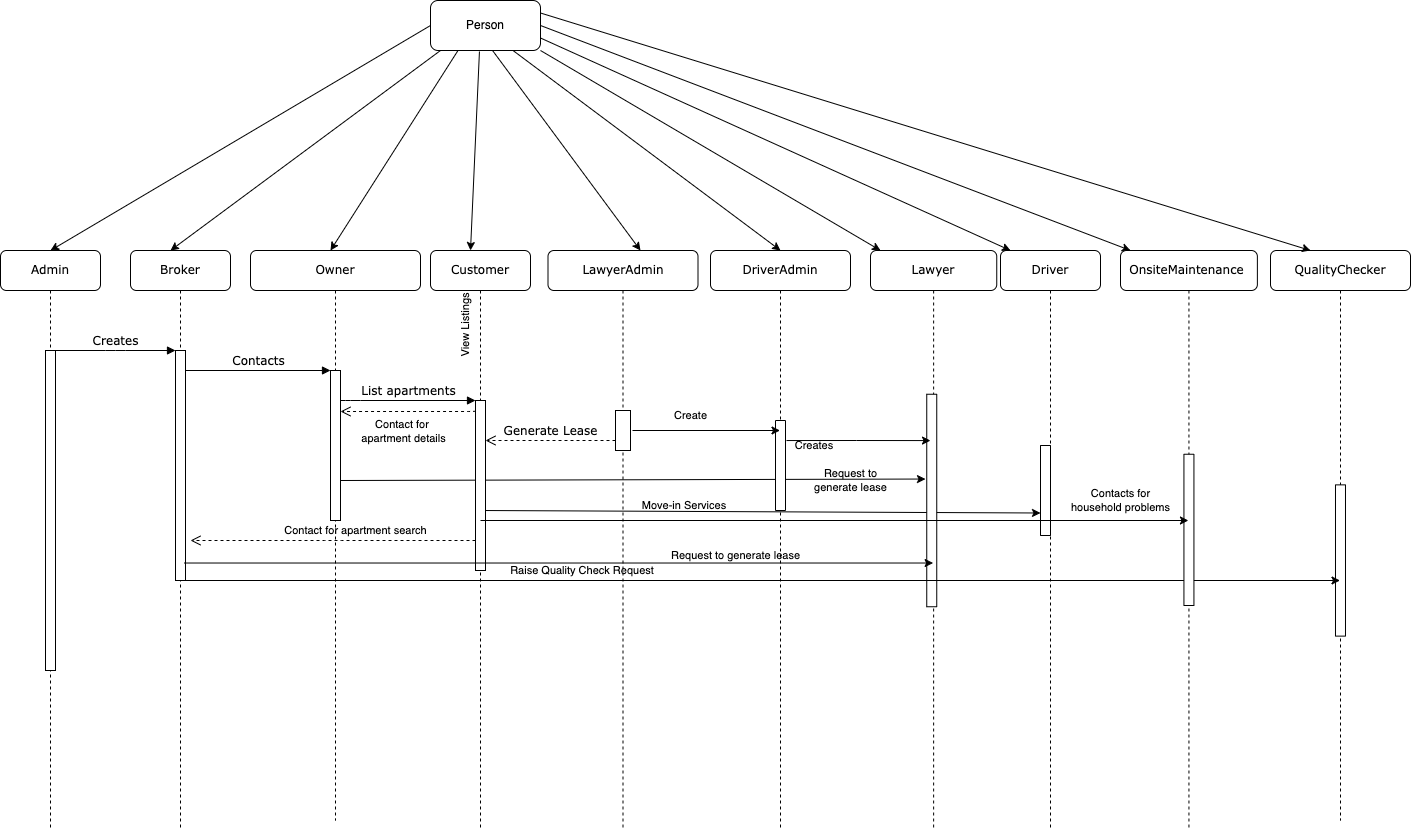

The diagram above was exported from draw.io. Its source (the exported page's mxGraphModel, read from the mxfile embedded in the PNG):
<mxGraphModel dx="1185" dy="1471" grid="1" gridSize="10" guides="1" tooltips="1" connect="1" arrows="1" fold="1" page="1" pageScale="1" pageWidth="1100" pageHeight="850" background="none" math="0" shadow="0">
  <root>
    <mxCell id="0" />
    <mxCell id="1" parent="0" />
    <mxCell id="7baba1c4bc27f4b0-2" value="Broker" style="shape=umlLifeline;perimeter=lifelinePerimeter;whiteSpace=wrap;html=1;container=1;collapsible=0;recursiveResize=0;outlineConnect=0;rounded=1;shadow=0;comic=0;labelBackgroundColor=none;strokeWidth=1;fontFamily=Verdana;fontSize=12;align=center;" parent="1" vertex="1">
      <mxGeometry x="240" y="70" width="100" height="580" as="geometry" />
    </mxCell>
    <mxCell id="7baba1c4bc27f4b0-10" value="" style="html=1;points=[];perimeter=orthogonalPerimeter;rounded=0;shadow=0;comic=0;labelBackgroundColor=none;strokeWidth=1;fontFamily=Verdana;fontSize=12;align=center;" parent="7baba1c4bc27f4b0-2" vertex="1">
      <mxGeometry x="45" y="100" width="10" height="230" as="geometry" />
    </mxCell>
    <mxCell id="7baba1c4bc27f4b0-3" value="Owner" style="shape=umlLifeline;perimeter=lifelinePerimeter;whiteSpace=wrap;html=1;container=1;collapsible=0;recursiveResize=0;outlineConnect=0;rounded=1;shadow=0;comic=0;labelBackgroundColor=none;strokeWidth=1;fontFamily=Verdana;fontSize=12;align=center;" parent="1" vertex="1">
      <mxGeometry x="360" y="70" width="170" height="570" as="geometry" />
    </mxCell>
    <mxCell id="7baba1c4bc27f4b0-13" value="" style="html=1;points=[];perimeter=orthogonalPerimeter;rounded=0;shadow=0;comic=0;labelBackgroundColor=none;strokeWidth=1;fontFamily=Verdana;fontSize=12;align=center;" parent="7baba1c4bc27f4b0-3" vertex="1">
      <mxGeometry x="80" y="120" width="10" height="150" as="geometry" />
    </mxCell>
    <mxCell id="PJfgW2mglZ0moDlubo5j-48" value="" style="html=1;verticalAlign=bottom;endArrow=open;dashed=1;endSize=8;labelBackgroundColor=none;fontFamily=Verdana;fontSize=12;edgeStyle=elbowEdgeStyle;elbow=vertical;" parent="7baba1c4bc27f4b0-3" source="7baba1c4bc27f4b0-16" edge="1">
      <mxGeometry relative="1" as="geometry">
        <mxPoint x="-60" y="290" as="targetPoint" />
        <Array as="points" />
        <mxPoint x="240" y="289.5" as="sourcePoint" />
      </mxGeometry>
    </mxCell>
    <mxCell id="PJfgW2mglZ0moDlubo5j-51" value="Contact for apartment search" style="text;html=1;align=center;verticalAlign=middle;resizable=0;points=[];autosize=1;strokeColor=none;fillColor=none;fontSize=11;" parent="7baba1c4bc27f4b0-3" vertex="1">
      <mxGeometry x="20" y="265" width="170" height="30" as="geometry" />
    </mxCell>
    <mxCell id="PJfgW2mglZ0moDlubo5j-71" value="" style="html=1;verticalAlign=bottom;endArrow=open;dashed=1;endSize=8;labelBackgroundColor=none;fontFamily=Verdana;fontSize=12;edgeStyle=elbowEdgeStyle;elbow=vertical;" parent="7baba1c4bc27f4b0-3" edge="1">
      <mxGeometry relative="1" as="geometry">
        <mxPoint x="90" y="161" as="targetPoint" />
        <Array as="points" />
        <mxPoint x="225" y="160" as="sourcePoint" />
      </mxGeometry>
    </mxCell>
    <mxCell id="PJfgW2mglZ0moDlubo5j-72" value="Contact for&amp;nbsp;&lt;br&gt;apartment details" style="edgeLabel;html=1;align=center;verticalAlign=middle;resizable=0;points=[];fontSize=11;" parent="PJfgW2mglZ0moDlubo5j-71" vertex="1" connectable="0">
      <mxGeometry x="0.0882" y="3" relative="1" as="geometry">
        <mxPoint y="16" as="offset" />
      </mxGeometry>
    </mxCell>
    <mxCell id="PJfgW2mglZ0moDlubo5j-74" value="" style="endArrow=classic;html=1;rounded=0;fontSize=11;entryX=0.601;entryY=-0.125;entryDx=0;entryDy=0;entryPerimeter=0;" parent="7baba1c4bc27f4b0-3" target="PJfgW2mglZ0moDlubo5j-29" edge="1">
      <mxGeometry width="50" height="50" relative="1" as="geometry">
        <mxPoint x="90" y="230" as="sourcePoint" />
        <mxPoint x="670" y="230" as="targetPoint" />
      </mxGeometry>
    </mxCell>
    <mxCell id="7baba1c4bc27f4b0-4" value="Customer" style="shape=umlLifeline;perimeter=lifelinePerimeter;whiteSpace=wrap;html=1;container=1;collapsible=0;recursiveResize=0;outlineConnect=0;rounded=1;shadow=0;comic=0;labelBackgroundColor=none;strokeWidth=1;fontFamily=Verdana;fontSize=12;align=center;" parent="1" vertex="1">
      <mxGeometry x="540" y="70" width="100" height="580" as="geometry" />
    </mxCell>
    <mxCell id="PJfgW2mglZ0moDlubo5j-16" value="&lt;font style=&quot;font-size: 11px;&quot;&gt;View Listings&lt;/font&gt;" style="text;html=1;align=center;verticalAlign=middle;resizable=0;points=[];autosize=1;strokeColor=none;fillColor=none;rotation=-90;" parent="7baba1c4bc27f4b0-4" vertex="1">
      <mxGeometry x="-10" y="60" width="90" height="30" as="geometry" />
    </mxCell>
    <mxCell id="PJfgW2mglZ0moDlubo5j-67" value="" style="endArrow=classic;html=1;rounded=0;fontSize=11;entryX=0.25;entryY=0;entryDx=0;entryDy=0;" parent="7baba1c4bc27f4b0-4" target="PJfgW2mglZ0moDlubo5j-37" edge="1">
      <mxGeometry width="50" height="50" relative="1" as="geometry">
        <mxPoint x="50" y="260" as="sourcePoint" />
        <mxPoint x="600" y="260" as="targetPoint" />
      </mxGeometry>
    </mxCell>
    <mxCell id="7baba1c4bc27f4b0-5" value="LawyerAdmin" style="shape=umlLifeline;perimeter=lifelinePerimeter;whiteSpace=wrap;html=1;container=1;collapsible=0;recursiveResize=0;outlineConnect=0;rounded=1;shadow=0;comic=0;labelBackgroundColor=none;strokeWidth=1;fontFamily=Verdana;fontSize=12;align=center;" parent="1" vertex="1">
      <mxGeometry x="657.5" y="70" width="150" height="580" as="geometry" />
    </mxCell>
    <mxCell id="PJfgW2mglZ0moDlubo5j-45" value="Raise Quality Check Request&amp;nbsp;" style="text;html=1;align=center;verticalAlign=middle;resizable=0;points=[];autosize=1;strokeColor=none;fillColor=none;fontSize=11;" parent="7baba1c4bc27f4b0-5" vertex="1">
      <mxGeometry x="-50" y="305" width="170" height="30" as="geometry" />
    </mxCell>
    <mxCell id="7baba1c4bc27f4b0-6" value="Lawyer" style="shape=umlLifeline;perimeter=lifelinePerimeter;whiteSpace=wrap;html=1;container=1;collapsible=0;recursiveResize=0;outlineConnect=0;rounded=1;shadow=0;comic=0;labelBackgroundColor=none;strokeWidth=1;fontFamily=Verdana;fontSize=12;align=center;" parent="1" vertex="1">
      <mxGeometry x="980" y="70" width="126.25" height="580" as="geometry" />
    </mxCell>
    <mxCell id="PJfgW2mglZ0moDlubo5j-29" value="" style="rounded=0;whiteSpace=wrap;html=1;fontSize=11;rotation=-90;" parent="7baba1c4bc27f4b0-6" vertex="1">
      <mxGeometry x="-45" y="245" width="212.5" height="10" as="geometry" />
    </mxCell>
    <mxCell id="7baba1c4bc27f4b0-7" value="DriverAdmin" style="shape=umlLifeline;perimeter=lifelinePerimeter;whiteSpace=wrap;html=1;container=1;collapsible=0;recursiveResize=0;outlineConnect=0;rounded=1;shadow=0;comic=0;labelBackgroundColor=none;strokeWidth=1;fontFamily=Verdana;fontSize=12;align=center;" parent="1" vertex="1">
      <mxGeometry x="820" y="70" width="140" height="580" as="geometry" />
    </mxCell>
    <mxCell id="PJfgW2mglZ0moDlubo5j-36" value="Creates&amp;nbsp;" style="text;html=1;align=center;verticalAlign=middle;resizable=0;points=[];autosize=1;strokeColor=none;fillColor=none;fontSize=11;" parent="7baba1c4bc27f4b0-7" vertex="1">
      <mxGeometry x="70" y="180" width="70" height="30" as="geometry" />
    </mxCell>
    <mxCell id="PJfgW2mglZ0moDlubo5j-53" value="" style="rounded=0;whiteSpace=wrap;html=1;fontSize=11;rotation=-90;" parent="7baba1c4bc27f4b0-7" vertex="1">
      <mxGeometry x="25" y="210" width="90" height="10" as="geometry" />
    </mxCell>
    <mxCell id="PJfgW2mglZ0moDlubo5j-56" value="Request to generate lease" style="text;html=1;align=center;verticalAlign=middle;resizable=0;points=[];autosize=1;strokeColor=none;fillColor=none;fontSize=11;" parent="7baba1c4bc27f4b0-7" vertex="1">
      <mxGeometry x="-50" y="290" width="150" height="30" as="geometry" />
    </mxCell>
    <mxCell id="PJfgW2mglZ0moDlubo5j-75" value="Request to&lt;br&gt;generate lease" style="text;html=1;align=center;verticalAlign=middle;resizable=0;points=[];autosize=1;strokeColor=none;fillColor=none;fontSize=11;" parent="7baba1c4bc27f4b0-7" vertex="1">
      <mxGeometry x="90" y="210" width="100" height="40" as="geometry" />
    </mxCell>
    <mxCell id="7baba1c4bc27f4b0-8" value="Admin" style="shape=umlLifeline;perimeter=lifelinePerimeter;whiteSpace=wrap;html=1;container=1;collapsible=0;recursiveResize=0;outlineConnect=0;rounded=1;shadow=0;comic=0;labelBackgroundColor=none;strokeWidth=1;fontFamily=Verdana;fontSize=12;align=center;" parent="1" vertex="1">
      <mxGeometry x="110" y="70" width="100" height="580" as="geometry" />
    </mxCell>
    <mxCell id="7baba1c4bc27f4b0-9" value="" style="html=1;points=[];perimeter=orthogonalPerimeter;rounded=0;shadow=0;comic=0;labelBackgroundColor=none;strokeWidth=1;fontFamily=Verdana;fontSize=12;align=center;" parent="7baba1c4bc27f4b0-8" vertex="1">
      <mxGeometry x="45" y="100" width="10" height="320" as="geometry" />
    </mxCell>
    <mxCell id="7baba1c4bc27f4b0-16" value="" style="html=1;points=[];perimeter=orthogonalPerimeter;rounded=0;shadow=0;comic=0;labelBackgroundColor=none;strokeWidth=1;fontFamily=Verdana;fontSize=12;align=center;" parent="1" vertex="1">
      <mxGeometry x="585" y="220" width="10" height="170" as="geometry" />
    </mxCell>
    <mxCell id="7baba1c4bc27f4b0-17" value="List apartments" style="html=1;verticalAlign=bottom;endArrow=block;labelBackgroundColor=none;fontFamily=Verdana;fontSize=12;edgeStyle=elbowEdgeStyle;elbow=vertical;" parent="1" source="7baba1c4bc27f4b0-13" target="7baba1c4bc27f4b0-16" edge="1">
      <mxGeometry relative="1" as="geometry">
        <mxPoint x="510" y="220" as="sourcePoint" />
        <Array as="points">
          <mxPoint x="460" y="220" />
        </Array>
      </mxGeometry>
    </mxCell>
    <mxCell id="7baba1c4bc27f4b0-19" value="" style="html=1;points=[];perimeter=orthogonalPerimeter;rounded=0;shadow=0;comic=0;labelBackgroundColor=none;strokeWidth=1;fontFamily=Verdana;fontSize=12;align=center;" parent="1" vertex="1">
      <mxGeometry x="725" y="230" width="15" height="40" as="geometry" />
    </mxCell>
    <mxCell id="7baba1c4bc27f4b0-21" value="Generate Lease" style="html=1;verticalAlign=bottom;endArrow=open;dashed=1;endSize=8;labelBackgroundColor=none;fontFamily=Verdana;fontSize=12;edgeStyle=elbowEdgeStyle;elbow=vertical;" parent="1" source="7baba1c4bc27f4b0-19" target="7baba1c4bc27f4b0-16" edge="1">
      <mxGeometry relative="1" as="geometry">
        <mxPoint x="650" y="306" as="targetPoint" />
        <Array as="points">
          <mxPoint x="670" y="260" />
          <mxPoint x="700" y="260" />
        </Array>
      </mxGeometry>
    </mxCell>
    <mxCell id="7baba1c4bc27f4b0-11" value="Creates" style="html=1;verticalAlign=bottom;endArrow=block;entryX=0;entryY=0;labelBackgroundColor=none;fontFamily=Verdana;fontSize=12;edgeStyle=elbowEdgeStyle;elbow=vertical;" parent="1" source="7baba1c4bc27f4b0-9" target="7baba1c4bc27f4b0-10" edge="1">
      <mxGeometry relative="1" as="geometry">
        <mxPoint x="220" y="190" as="sourcePoint" />
      </mxGeometry>
    </mxCell>
    <mxCell id="7baba1c4bc27f4b0-14" value="Contacts" style="html=1;verticalAlign=bottom;endArrow=block;entryX=0;entryY=0;labelBackgroundColor=none;fontFamily=Verdana;fontSize=12;edgeStyle=elbowEdgeStyle;elbow=vertical;" parent="1" source="7baba1c4bc27f4b0-10" target="7baba1c4bc27f4b0-13" edge="1">
      <mxGeometry relative="1" as="geometry">
        <mxPoint x="370" y="200" as="sourcePoint" />
      </mxGeometry>
    </mxCell>
    <mxCell id="PJfgW2mglZ0moDlubo5j-1" value="Driver" style="shape=umlLifeline;perimeter=lifelinePerimeter;whiteSpace=wrap;html=1;container=1;collapsible=0;recursiveResize=0;outlineConnect=0;rounded=1;shadow=0;comic=0;labelBackgroundColor=none;strokeWidth=1;fontFamily=Verdana;fontSize=12;align=center;" parent="1" vertex="1">
      <mxGeometry x="1110" y="70" width="100" height="580" as="geometry" />
    </mxCell>
    <mxCell id="PJfgW2mglZ0moDlubo5j-34" value="" style="rounded=0;whiteSpace=wrap;html=1;fontSize=11;rotation=-90;" parent="PJfgW2mglZ0moDlubo5j-1" vertex="1">
      <mxGeometry y="235" width="90" height="10" as="geometry" />
    </mxCell>
    <mxCell id="PJfgW2mglZ0moDlubo5j-2" value="QualityChecker" style="shape=umlLifeline;perimeter=lifelinePerimeter;whiteSpace=wrap;html=1;container=1;collapsible=0;recursiveResize=0;outlineConnect=0;rounded=1;shadow=0;comic=0;labelBackgroundColor=none;strokeWidth=1;fontFamily=Verdana;fontSize=12;align=center;" parent="1" vertex="1">
      <mxGeometry x="1380" y="70" width="140" height="570" as="geometry" />
    </mxCell>
    <mxCell id="PJfgW2mglZ0moDlubo5j-38" value="" style="rounded=0;whiteSpace=wrap;html=1;fontSize=11;rotation=-90;" parent="PJfgW2mglZ0moDlubo5j-2" vertex="1">
      <mxGeometry x="-5.629999999999999" y="305" width="151.25" height="10" as="geometry" />
    </mxCell>
    <mxCell id="PJfgW2mglZ0moDlubo5j-4" value="Person" style="rounded=1;whiteSpace=wrap;html=1;" parent="1" vertex="1">
      <mxGeometry x="540" y="-180" width="110" height="50" as="geometry" />
    </mxCell>
    <mxCell id="PJfgW2mglZ0moDlubo5j-6" value="" style="endArrow=classic;html=1;rounded=0;" parent="1" edge="1">
      <mxGeometry width="50" height="50" relative="1" as="geometry">
        <mxPoint x="550" y="-130" as="sourcePoint" />
        <mxPoint x="280" y="70" as="targetPoint" />
      </mxGeometry>
    </mxCell>
    <mxCell id="PJfgW2mglZ0moDlubo5j-7" value="" style="endArrow=classic;html=1;rounded=0;exitX=0.25;exitY=1;exitDx=0;exitDy=0;" parent="1" source="PJfgW2mglZ0moDlubo5j-4" edge="1">
      <mxGeometry width="50" height="50" relative="1" as="geometry">
        <mxPoint x="620" y="-130" as="sourcePoint" />
        <mxPoint x="440" y="70" as="targetPoint" />
      </mxGeometry>
    </mxCell>
    <mxCell id="PJfgW2mglZ0moDlubo5j-8" value="" style="endArrow=classic;html=1;rounded=0;exitX=0.445;exitY=1.02;exitDx=0;exitDy=0;exitPerimeter=0;" parent="1" source="PJfgW2mglZ0moDlubo5j-4" edge="1">
      <mxGeometry width="50" height="50" relative="1" as="geometry">
        <mxPoint x="635" y="-20" as="sourcePoint" />
        <mxPoint x="580" y="70" as="targetPoint" />
      </mxGeometry>
    </mxCell>
    <mxCell id="PJfgW2mglZ0moDlubo5j-9" value="" style="endArrow=classic;html=1;rounded=0;exitX=0.564;exitY=1;exitDx=0;exitDy=0;exitPerimeter=0;" parent="1" source="PJfgW2mglZ0moDlubo5j-4" edge="1">
      <mxGeometry width="50" height="50" relative="1" as="geometry">
        <mxPoint x="760" y="-20" as="sourcePoint" />
        <mxPoint x="750" y="70" as="targetPoint" />
        <Array as="points" />
      </mxGeometry>
    </mxCell>
    <mxCell id="PJfgW2mglZ0moDlubo5j-10" value="" style="endArrow=classic;html=1;rounded=0;exitX=0.75;exitY=1;exitDx=0;exitDy=0;" parent="1" source="PJfgW2mglZ0moDlubo5j-4" edge="1">
      <mxGeometry width="50" height="50" relative="1" as="geometry">
        <mxPoint x="910" y="-20" as="sourcePoint" />
        <mxPoint x="890" y="70" as="targetPoint" />
      </mxGeometry>
    </mxCell>
    <mxCell id="PJfgW2mglZ0moDlubo5j-14" value="" style="endArrow=classic;html=1;rounded=0;exitX=1;exitY=0.75;exitDx=0;exitDy=0;" parent="1" source="PJfgW2mglZ0moDlubo5j-4" edge="1">
      <mxGeometry width="50" height="50" relative="1" as="geometry">
        <mxPoint x="1150" y="-20" as="sourcePoint" />
        <mxPoint x="1120" y="70" as="targetPoint" />
      </mxGeometry>
    </mxCell>
    <mxCell id="PJfgW2mglZ0moDlubo5j-19" value="" style="endArrow=classic;html=1;rounded=0;fontSize=11;entryX=1;entryY=1;entryDx=0;entryDy=0;exitX=1;exitY=1;exitDx=0;exitDy=0;" parent="1" source="PJfgW2mglZ0moDlubo5j-4" edge="1">
      <mxGeometry width="50" height="50" relative="1" as="geometry">
        <mxPoint x="1040" y="20" as="sourcePoint" />
        <mxPoint x="990" y="70" as="targetPoint" />
      </mxGeometry>
    </mxCell>
    <mxCell id="PJfgW2mglZ0moDlubo5j-21" value="" style="endArrow=classic;html=1;rounded=0;fontSize=11;entryX=1;entryY=0.5;entryDx=0;entryDy=0;exitX=1;exitY=0.5;exitDx=0;exitDy=0;" parent="1" source="PJfgW2mglZ0moDlubo5j-4" edge="1">
      <mxGeometry width="50" height="50" relative="1" as="geometry">
        <mxPoint x="1290" y="20" as="sourcePoint" />
        <mxPoint x="1240" y="70" as="targetPoint" />
      </mxGeometry>
    </mxCell>
    <mxCell id="PJfgW2mglZ0moDlubo5j-27" value="" style="endArrow=classic;html=1;rounded=0;fontSize=11;entryX=0;entryY=0.5;entryDx=0;entryDy=0;exitX=0;exitY=0.5;exitDx=0;exitDy=0;" parent="1" source="PJfgW2mglZ0moDlubo5j-4" edge="1">
      <mxGeometry width="50" height="50" relative="1" as="geometry">
        <mxPoint x="210" y="20" as="sourcePoint" />
        <mxPoint x="160" y="70" as="targetPoint" />
      </mxGeometry>
    </mxCell>
    <mxCell id="PJfgW2mglZ0moDlubo5j-30" value="" style="endArrow=classic;html=1;rounded=0;fontSize=11;exitX=1.133;exitY=0.5;exitDx=0;exitDy=0;exitPerimeter=0;" parent="1" source="7baba1c4bc27f4b0-19" target="7baba1c4bc27f4b0-7" edge="1">
      <mxGeometry width="50" height="50" relative="1" as="geometry">
        <mxPoint x="740" y="270" as="sourcePoint" />
        <mxPoint x="870" y="250" as="targetPoint" />
      </mxGeometry>
    </mxCell>
    <mxCell id="PJfgW2mglZ0moDlubo5j-31" value="Create" style="text;html=1;align=center;verticalAlign=middle;resizable=0;points=[];autosize=1;strokeColor=none;fillColor=none;fontSize=11;" parent="1" vertex="1">
      <mxGeometry x="770" y="220" width="60" height="30" as="geometry" />
    </mxCell>
    <mxCell id="PJfgW2mglZ0moDlubo5j-33" style="edgeStyle=orthogonalEdgeStyle;rounded=0;orthogonalLoop=1;jettySize=auto;html=1;entryX=0.782;entryY=0.375;entryDx=0;entryDy=0;entryPerimeter=0;fontSize=11;" parent="1" target="PJfgW2mglZ0moDlubo5j-29" edge="1">
      <mxGeometry relative="1" as="geometry">
        <mxPoint x="896" y="260.04" as="sourcePoint" />
        <mxPoint x="1015" y="260.00000000000006" as="targetPoint" />
      </mxGeometry>
    </mxCell>
    <mxCell id="PJfgW2mglZ0moDlubo5j-37" value="" style="rounded=0;whiteSpace=wrap;html=1;fontSize=11;rotation=-90;" parent="1" vertex="1">
      <mxGeometry x="1110" y="305" width="90" height="10" as="geometry" />
    </mxCell>
    <mxCell id="PJfgW2mglZ0moDlubo5j-41" value="" style="endArrow=classic;html=1;rounded=0;fontSize=11;" parent="1" target="PJfgW2mglZ0moDlubo5j-2" edge="1">
      <mxGeometry width="50" height="50" relative="1" as="geometry">
        <mxPoint x="295" y="400" as="sourcePoint" />
        <mxPoint x="1250" y="400" as="targetPoint" />
      </mxGeometry>
    </mxCell>
    <mxCell id="PJfgW2mglZ0moDlubo5j-55" value="" style="endArrow=classic;html=1;rounded=0;fontSize=11;exitX=0.9;exitY=0.924;exitDx=0;exitDy=0;exitPerimeter=0;" parent="1" source="7baba1c4bc27f4b0-10" target="7baba1c4bc27f4b0-6" edge="1">
      <mxGeometry width="50" height="50" relative="1" as="geometry">
        <mxPoint x="300" y="385" as="sourcePoint" />
        <mxPoint x="350" y="335" as="targetPoint" />
      </mxGeometry>
    </mxCell>
    <mxCell id="PJfgW2mglZ0moDlubo5j-57" value="OnsiteMaintenance&amp;nbsp;" style="shape=umlLifeline;perimeter=lifelinePerimeter;whiteSpace=wrap;html=1;container=1;collapsible=0;recursiveResize=0;outlineConnect=0;rounded=1;shadow=0;comic=0;labelBackgroundColor=none;strokeWidth=1;fontFamily=Verdana;fontSize=12;align=center;" parent="1" vertex="1">
      <mxGeometry x="1230" y="70" width="136.88" height="580" as="geometry" />
    </mxCell>
    <mxCell id="PJfgW2mglZ0moDlubo5j-58" value="" style="rounded=0;whiteSpace=wrap;html=1;fontSize=11;rotation=-90;" parent="PJfgW2mglZ0moDlubo5j-57" vertex="1">
      <mxGeometry x="-7.1899999999999995" y="274.38" width="151.25" height="10" as="geometry" />
    </mxCell>
    <mxCell id="PJfgW2mglZ0moDlubo5j-59" value="" style="endArrow=classic;html=1;rounded=0;fontSize=11;entryX=1;entryY=0.25;entryDx=0;entryDy=0;exitX=1;exitY=0.25;exitDx=0;exitDy=0;" parent="1" source="PJfgW2mglZ0moDlubo5j-4" edge="1">
      <mxGeometry width="50" height="50" relative="1" as="geometry">
        <mxPoint x="1470" y="20" as="sourcePoint" />
        <mxPoint x="1420" y="70" as="targetPoint" />
      </mxGeometry>
    </mxCell>
    <mxCell id="PJfgW2mglZ0moDlubo5j-60" value="" style="endArrow=classic;html=1;rounded=0;fontSize=11;" parent="1" target="PJfgW2mglZ0moDlubo5j-57" edge="1">
      <mxGeometry width="50" height="50" relative="1" as="geometry">
        <mxPoint x="590" y="340" as="sourcePoint" />
        <mxPoint x="640" y="290" as="targetPoint" />
      </mxGeometry>
    </mxCell>
    <mxCell id="PJfgW2mglZ0moDlubo5j-61" value="Contacts for &lt;br&gt;household problems" style="text;html=1;align=center;verticalAlign=middle;resizable=0;points=[];autosize=1;strokeColor=none;fillColor=none;fontSize=11;" parent="1" vertex="1">
      <mxGeometry x="1170" y="300" width="120" height="40" as="geometry" />
    </mxCell>
    <mxCell id="PJfgW2mglZ0moDlubo5j-69" value="Move-in Services&amp;nbsp;" style="text;html=1;align=center;verticalAlign=middle;resizable=0;points=[];autosize=1;strokeColor=none;fillColor=none;fontSize=11;" parent="1" vertex="1">
      <mxGeometry x="740" y="310" width="110" height="30" as="geometry" />
    </mxCell>
  </root>
</mxGraphModel>